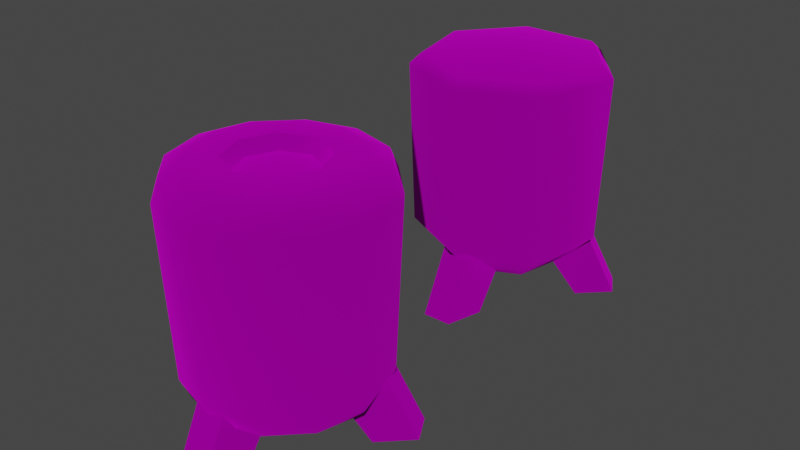 # Source: waterdrum_.blend  (saved by Blender 3.4.6; exported with 4.5.12 LTS)
import bpy
from mathutils import Matrix  # noqa: F401  (used for matrix-valued properties, if any)

bpy.ops.wm.read_factory_settings(use_empty=True)
scene = bpy.context.scene
scene.name = 'Scene'

# ---- collections
col_collection = bpy.data.collections.new('Collection'); scene.collection.children.link(col_collection)

# ---- images (referenced by path relative to the original .blend; pixels are not part of the script)
import os
ASSET_DIR = os.environ.get("B2B_ASSET_DIR", "")  # directory of the original .blend (textures are referenced by path, not embedded)
HERE = os.path.dirname(os.path.abspath(__file__))  # packed textures are extracted next to this script under _unpacked/

def load_image(name, relpath, width, height, colorspace="sRGB"):
    """Load a texture the original file referenced (path relative to the .blend, or extracted next to this script)."""
    p = next((c for c in (os.path.join(HERE, relpath), os.path.join(ASSET_DIR, relpath)) if relpath and os.path.exists(c)), "")
    if p:
        img = bpy.data.images.load(p, check_existing=True)
        img.name = name
    else:  # same state as the original file: an image datablock whose file is absent (Cycles renders it pink)
        img = bpy.data.images.new(name, width, height)
        img.source = "FILE"
        img.filepath = "//" + (relpath or name)
    img.colorspace_settings.name = colorspace
    return img
img_metalbits01_clockworks_png = load_image('metalbits01_clockworks.png', 'metalbits01_clockworks.png', 1024, 1024, 'sRGB')
img_metalbits01_png = load_image('metalbits01.png', 'metalbits01.png', 1024, 1024, 'sRGB')

# ---- materials (node trees are filled in below, after node groups)
mat_dummymtl_rsrc_world_prop_outershell_metal_parts_waterdrum_01_se = bpy.data.materials.new('dummymtl-rsrc.world.prop.outershell.metal_parts.waterdrum_01_se')
mat_dummymtl_rsrc_world_prop_outershell_metal_parts_waterdrum_01_se.use_backface_culling = True
mat_dummymtl_rsrc_world_prop_outershell_metal_parts_waterdrum_01_se.use_transparent_shadow = False
mat_dummymtl_rsrc_world_prop_outershell_metal_parts_waterdrum_0 = bpy.data.materials.new('dummymtl-rsrc.world.prop.outershell.metal_parts.waterdrum_0')
mat_dummymtl_rsrc_world_prop_outershell_metal_parts_waterdrum_0.use_backface_culling = True
mat_dummymtl_rsrc_world_prop_outershell_metal_parts_waterdrum_0.use_transparent_shadow = False

# ---- material node trees
mat_dummymtl_rsrc_world_prop_outershell_metal_parts_waterdrum_01_se.use_nodes = True; mat_dummymtl_rsrc_world_prop_outershell_metal_parts_waterdrum_01_se.node_tree.nodes.clear()
_N = mat_dummymtl_rsrc_world_prop_outershell_metal_parts_waterdrum_01_se.node_tree.nodes; _L = mat_dummymtl_rsrc_world_prop_outershell_metal_parts_waterdrum_01_se.node_tree.links
n0 = _N.new('ShaderNodeBsdfPrincipled'); n0.name = 'Principled BSDF'; n0.location = (10, 300)
n0.distribution = 'GGX'
n0.subsurface_method = 'RANDOM_WALK_SKIN'
n0.inputs[1].default_value = 1.0
n0.inputs[2].default_value = 1.0
n0.inputs[27].default_value = (0.0, 0.0, 0.0, 1.0)
n0.inputs[28].default_value = 1.0
n1 = _N.new('ShaderNodeOutputMaterial'); n1.name = 'Material Output'; n1.location = (320, 270)
n2 = _N.new('ShaderNodeTexImage'); n2.name = 'Image Texture'; n2.location = (-360, 199)
n2.image = img_metalbits01_clockworks_png
_L.new(n0.outputs[0], n1.inputs[0])
_L.new(n2.outputs[0], n0.inputs[0])
n1.is_active_output = True
mat_dummymtl_rsrc_world_prop_outershell_metal_parts_waterdrum_0.use_nodes = True; mat_dummymtl_rsrc_world_prop_outershell_metal_parts_waterdrum_0.node_tree.nodes.clear()
_N = mat_dummymtl_rsrc_world_prop_outershell_metal_parts_waterdrum_0.node_tree.nodes; _L = mat_dummymtl_rsrc_world_prop_outershell_metal_parts_waterdrum_0.node_tree.links
n0 = _N.new('ShaderNodeBsdfPrincipled'); n0.name = 'Principled BSDF'; n0.location = (10, 300)
n0.distribution = 'GGX'
n0.subsurface_method = 'RANDOM_WALK_SKIN'
n0.inputs[1].default_value = 1.0
n0.inputs[2].default_value = 1.0
n0.inputs[27].default_value = (0.0, 0.0, 0.0, 1.0)
n0.inputs[28].default_value = 1.0
n1 = _N.new('ShaderNodeOutputMaterial'); n1.name = 'Material Output'; n1.location = (320, 270)
n2 = _N.new('ShaderNodeTexImage'); n2.name = 'Image Texture'; n2.location = (-294, 199)
n2.image = img_metalbits01_png
_L.new(n0.outputs[0], n1.inputs[0])
_L.new(n2.outputs[0], n0.inputs[0])
n1.is_active_output = True

# ---- world
world_world = bpy.data.worlds.new('World'); scene.world = world_world
world_world.use_nodes = True; world_world.node_tree.nodes.clear()
_N = world_world.node_tree.nodes; _L = world_world.node_tree.links
n0 = _N.new('ShaderNodeOutputWorld'); n0.name = 'World Output'; n0.location = (300, 300)
n1 = _N.new('ShaderNodeBackground'); n1.name = 'Background'; n1.location = (10, 300)
n1.inputs[0].default_value = (0.05088, 0.05088, 0.05088, 1.0)
_L.new(n1.outputs[0], n0.inputs[0])
n0.is_active_output = True
world_world.color = (0.05088, 0.05088, 0.05088)
world_world.use_sun_shadow = False
world_world.sun_shadow_jitter_overblur = 0.0

# ---- meshes
me_rsrc_world_prop_outershell_metal_parts_waterdrum_01_set_meshset = bpy.data.meshes.new('rsrc.world.prop.outershell.metal_parts.waterdrum_01_set-MeshSet')
me_rsrc_world_prop_outershell_metal_parts_waterdrum_01_set_meshset.from_pydata([(-0.5059, 0.0, 0.5637), (-0.2093, -0.495, 0.3924), (-0.8647, 0.0, 0.6622), (-0.6093, -0.62, 0.5147), (-0.7504, -0.62, 0.2703), (-0.7411, 0.0, 0.1563), (-0.4445, -0.495, -0.01494), (-1.006, 0.0, 0.4178), (0.2352, 0.0, -0.72), (-0.2352, 0.0, -0.72), (-0.1411, -0.62, -0.785), (-0.2352, -0.495, -0.3775), (-0.1411, 0.0, -1.08), (0.1411, 0.0, -1.08), (0.1411, -0.62, -0.785), (0.2352, -0.495, -0.3775), (0.7411, 0.0, 0.1563), (0.4445, -0.495, -0.01494), (0.2093, -0.495, 0.3924), (1.006, 0.0, 0.4178), (0.7504, -0.62, 0.2703), (0.6093, -0.62, 0.5147), (0.5059, 0.0, 0.5637), (0.8647, 0.0, 0.6622), (-1.411e-07, -2.25, 0.8659), (0.433, -2.25, 0.7499), (0.4678, -2.08, 0.8103), (-1.418e-07, -0.56, 0.8703), (0.7499, -2.25, 0.4329), (0.8659, -2.25, -2.615e-07), (0.8103, -2.08, 0.4678), (0.7499, -2.25, -0.4329), (0.341, -2.32, -0.5906), (0.4329, -2.25, -0.7499), (1.033e-08, -2.25, -0.8659), (-0.4329, -2.25, -0.7499), (-0.7499, -2.25, -0.4329), (-0.682, -2.32, -1.409e-07), (-0.8659, -2.25, -1.789e-07), (-0.7499, -2.25, 0.4329), (-0.341, -2.32, 0.5906), (-0.4329, -2.25, 0.7499), (-1.111e-07, -2.32, 0.682), (-0.4678, -2.08, 0.8103), (-1.524e-07, -2.08, 0.9357), (-0.8103, -2.08, 0.4678), (-0.4352, -0.56, 0.7537), (-0.3962, -0.3903, 0.6863), (-1.291e-07, -0.3903, 0.7925), (-0.31, -0.32, 0.5369), (-0.5369, -0.32, 0.31), (-0.6863, -0.3903, 0.3962), (-0.62, -0.32, -1.281e-07), (-0.7925, -0.3903, -1.638e-07), (-0.5369, -0.32, -0.31), (-0.7537, -0.56, 0.4352), (-0.8703, -0.56, -1.798e-07), (-0.6863, -0.3903, -0.3962), (-0.31, -0.32, -0.5369), (-0.3962, -0.3903, -0.6863), (7.393e-09, -0.32, -0.62), (-0.7537, -0.56, -0.4352), (9.45e-09, -0.3903, -0.7925), (0.31, -0.32, -0.5369), (0.3962, -0.3903, -0.6863), (0.5369, -0.32, -0.31), (0.6863, -0.3903, -0.3962), (0.62, -0.32, -1.872e-07), (0.7925, -0.3903, -2.393e-07), (0.5369, -0.32, 0.31), (0.6863, -0.3903, 0.3962), (0.31, -0.32, 0.5369), (0.3962, -0.3903, 0.6863), (-1.01e-07, -0.32, 0.62), (0.4352, -0.56, 0.7537), (0.7537, -0.56, 0.4352), (0.9357, -2.08, -2.826e-07), (0.8103, -2.08, -0.4678), (0.4678, -2.08, -0.8103), (1.116e-08, -2.08, -0.9357), (-0.4678, -2.08, -0.8103), (-0.8103, -2.08, -0.4678), (-0.9357, -2.08, -1.933e-07), (-0.4352, -0.56, -0.7537), (1.038e-08, -0.56, -0.8703), (0.4352, -0.56, -0.7537), (0.7537, -0.56, -0.4352), (0.8703, -0.56, -2.628e-07), (0.341, -2.32, 0.5906), (-0.5906, -2.32, 0.341), (0.5906, -2.32, 0.341), (-0.5906, -2.32, -0.341), (-0.341, -2.32, -0.5906), (8.133e-09, -2.32, -0.682), (0.5906, -2.32, -0.341), (0.42, -2.318, 5.007e-08), (0.682, -2.32, -2.06e-07), (-5.748e-08, -2.198, 0.3528), (0.0, -2.198, 0.0), (0.2495, -2.198, 0.2495), (0.3528, -2.198, 4.206e-08), (-0.2495, -2.198, 0.2495), (0.2495, -2.198, -0.2495), (-0.3528, -2.198, -5.327e-08), (-0.2495, -2.198, -0.2495), (-6.843e-08, -2.318, 0.42), (-0.297, -2.318, 0.297), (0.297, -2.318, 0.297), (-0.42, -2.318, -6.342e-08), (-0.297, -2.318, -0.297), (0.297, -2.318, -0.297), (2.664e-08, -2.198, -0.3528), (3.124e-08, -2.318, -0.42)], [], [(5, 0, 1), (1, 6, 5), (0, 2, 3), (3, 1, 0), (2, 7, 4), (4, 3, 2), (4, 5, 6), (5, 4, 7), (8, 9, 11), (11, 15, 8), (9, 12, 10), (10, 11, 9), (12, 13, 14), (14, 10, 12), (14, 8, 15), (8, 14, 13), (22, 16, 17), (17, 18, 22), (16, 19, 20), (20, 17, 16), (19, 23, 21), (21, 20, 19), (21, 22, 18), (22, 21, 23), (88, 24, 42), (88, 25, 24), (25, 44, 24), (90, 25, 88), (25, 26, 44), (26, 27, 44), (90, 28, 25), (28, 26, 25), (96, 28, 90), (96, 29, 28), (94, 29, 96), (29, 30, 28), (28, 30, 26), (94, 31, 29), (32, 31, 94), (32, 33, 31), (93, 33, 32), (93, 34, 33), (92, 34, 93), (92, 35, 34), (91, 35, 92), (91, 36, 35), (37, 36, 91), (37, 38, 36), (89, 38, 37), (89, 39, 38), (40, 39, 89), (40, 41, 39), (42, 41, 40), (42, 24, 41), (24, 43, 41), (24, 44, 43), (41, 43, 45), (41, 45, 39), (44, 46, 43), (44, 27, 46), (27, 47, 46), (27, 48, 47), (48, 73, 49), (48, 49, 47), (47, 49, 50), (47, 50, 51), (46, 47, 51), (51, 50, 52), (51, 52, 53), (53, 52, 54), (55, 51, 53), (46, 51, 55), (43, 46, 55), (43, 55, 45), (55, 53, 56), (45, 55, 56), (53, 54, 57), (56, 53, 57), (57, 54, 58), (57, 58, 59), (59, 58, 60), (61, 57, 59), (56, 57, 61), (59, 60, 62), (62, 60, 63), (62, 63, 64), (64, 63, 65), (64, 65, 66), (66, 65, 67), (66, 67, 68), (68, 67, 69), (68, 69, 70), (70, 69, 71), (70, 71, 72), (72, 71, 73), (72, 73, 48), (74, 72, 48), (74, 48, 27), (26, 74, 27), (30, 74, 26), (75, 72, 74), (30, 75, 74), (75, 70, 72), (76, 75, 30), (29, 76, 30), (31, 76, 29), (31, 77, 76), (33, 77, 31), (33, 78, 77), (34, 78, 33), (34, 79, 78), (35, 79, 34), (35, 80, 79), (36, 80, 35), (36, 81, 80), (38, 81, 36), (38, 82, 81), (39, 82, 38), (39, 45, 82), (45, 56, 82), (82, 56, 61), (82, 61, 81), (81, 61, 83), (61, 59, 83), (81, 83, 80), (83, 59, 62), (83, 62, 84), (80, 83, 84), (84, 62, 64), (80, 84, 79), (84, 64, 85), (79, 84, 85), (85, 64, 66), (79, 85, 78), (85, 66, 86), (78, 85, 86), (78, 86, 77), (86, 66, 68), (77, 86, 87), (86, 68, 87), (87, 68, 70), (77, 87, 76), (87, 70, 75), (76, 87, 75), (105, 42, 40), (105, 88, 42), (105, 40, 106), (107, 88, 105), (106, 40, 89), (107, 90, 88), (106, 89, 108), (108, 89, 37), (108, 37, 91), (108, 91, 109), (109, 91, 92), (109, 92, 112), (112, 92, 93), (112, 93, 32), (112, 32, 110), (110, 32, 94), (110, 94, 95), (95, 94, 96), (95, 96, 90), (95, 90, 107), (97, 98, 99), (99, 98, 100), (101, 98, 97), (100, 98, 102), (103, 98, 101), (102, 98, 111), (104, 98, 103), (111, 98, 104), (99, 105, 97), (105, 106, 97), (107, 105, 99), (97, 106, 101), (100, 107, 99), (106, 108, 101), (95, 107, 100), (101, 108, 103), (102, 95, 100), (108, 109, 103), (110, 95, 102), (103, 109, 104), (111, 110, 102), (109, 112, 104), (104, 112, 111), (112, 110, 111)])
me_rsrc_world_prop_outershell_metal_parts_waterdrum_01_set_meshset.polygons.foreach_set('use_smooth', [True] * 188)
_k = set([(0, 1), (2, 3), (4, 7), (5, 6), (8, 15), (9, 11), (10, 12), (13, 14), (16, 17), (18, 22), (19, 20), (21, 23), (95, 107), (95, 110), (97, 99), (97, 101), (99, 100), (100, 102), (101, 103), (102, 111), (103, 104), (104, 111), (105, 106), (105, 107), (106, 108), (108, 109), (109, 112), (110, 112)])
me_rsrc_world_prop_outershell_metal_parts_waterdrum_01_set_meshset.attributes.new('sharp_edge', 'BOOLEAN', 'EDGE').data.foreach_set('value', [ (min(e.vertices), max(e.vertices)) in _k for e in me_rsrc_world_prop_outershell_metal_parts_waterdrum_01_set_meshset.edges])
_k = {(2, 3): 1.0, (4, 7): 1.0, (9, 11): 1.0, (21, 23): 1.0, (99, 100): 1.0, (103, 104): 1.0, (105, 106): 1.0, (105, 107): 1.0, (5, 6): 1.0, (13, 14): 1.0, (16, 17): 1.0, (100, 102): 1.0, (97, 99): 1.0, (97, 101): 1.0, (101, 103): 1.0, (106, 108): 1.0, (108, 109): 1.0, (109, 112): 1.0, (110, 112): 1.0, (0, 1): 1.0, (8, 15): 1.0, (10, 12): 1.0, (18, 22): 1.0, (19, 20): 1.0, (104, 111): 1.0, (102, 111): 1.0, (95, 107): 1.0, (95, 110): 1.0}
me_rsrc_world_prop_outershell_metal_parts_waterdrum_01_set_meshset.attributes.new('crease_edge', 'FLOAT', 'EDGE').data.foreach_set('value', [_k.get((min(e.vertices), max(e.vertices)), 0.0) for e in me_rsrc_world_prop_outershell_metal_parts_waterdrum_01_set_meshset.edges])
_uv = me_rsrc_world_prop_outershell_metal_parts_waterdrum_01_set_meshset.uv_layers.new(name='UVMap')
_uv.uv.foreach_set('vector', [0.9048, 0.7969, 0.9431, 0.7969, 0.9431, 0.8181, 0.9431, 0.8181, 0.9048, 0.8181, 0.9048, 0.7969, 0.9746, 0.7817, 0.997, 0.8321, 0.8819, 0.832, 0.8819, 0.832, 0.879, 0.7682, 0.9746, 0.7817, 0.997, 0.8321, 0.9968, 0.8718, 0.8817, 0.8715, 0.8817, 0.8715, 0.8819, 0.832, 0.997, 0.8321, 0.8819, 0.832, 0.9746, 0.7816, 0.879, 0.7682, 0.9746, 0.7816, 0.8819, 0.832, 0.9969, 0.8318, 0.9048, 0.7969, 0.9431, 0.7969, 0.9431, 0.8181, 0.9431, 0.8181, 0.9048, 0.8181, 0.9048, 0.7969, 0.9746, 0.7817, 0.997, 0.8321, 0.8819, 0.832, 0.8819, 0.832, 0.879, 0.7682, 0.9746, 0.7817, 0.997, 0.8321, 0.9968, 0.8718, 0.8817, 0.8715, 0.8817, 0.8715, 0.8819, 0.832, 0.997, 0.8321, 0.8819, 0.832, 0.9746, 0.7816, 0.879, 0.7682, 0.9746, 0.7816, 0.8819, 0.832, 0.9969, 0.8318, 0.9048, 0.7969, 0.9431, 0.7969, 0.9431, 0.8181, 0.9431, 0.8181, 0.9048, 0.8181, 0.9048, 0.7969, 0.9746, 0.7817, 0.997, 0.8321, 0.8819, 0.832, 0.8819, 0.832, 0.879, 0.7682, 0.9746, 0.7817, 0.997, 0.8321, 0.9968, 0.8718, 0.8817, 0.8715, 0.8817, 0.8715, 0.8819, 0.832, 0.997, 0.8321, 0.8819, 0.832, 0.9746, 0.7816, 0.879, 0.7682, 0.9746, 0.7816, 0.8819, 0.832, 0.9969, 0.8318, 0.9167, 0.246, 1.0, 0.237, 1.0, 0.246, 0.9167, 0.246, 0.9167, 0.237, 1.0, 0.237, 0.9167, 0.237, 1.0, 0.2105, 1.0, 0.237, 0.8333, 0.246, 0.9167, 0.237, 0.9167, 0.246, 0.9167, 0.237, 0.9167, 0.2105, 1.0, 0.2105, 0.9167, 0.2105, 1.0, 0.02791, 1.0, 0.2105, 0.8333, 0.246, 0.8333, 0.237, 0.9167, 0.237, 0.8333, 0.237, 0.9167, 0.2105, 0.9167, 0.237, 0.75, 0.246, 0.8333, 0.237, 0.8333, 0.246, 0.75, 0.246, 0.75, 0.237, 0.8333, 0.237, 0.6667, 0.246, 0.75, 0.237, 0.75, 0.246, 0.75, 0.237, 0.8333, 0.2105, 0.8333, 0.237, 0.8333, 0.237, 0.8333, 0.2105, 0.9167, 0.2105, 0.6667, 0.246, 0.6667, 0.237, 0.75, 0.237, 0.5833, 0.246, 0.6667, 0.237, 0.6667, 0.246, 0.5833, 0.246, 0.5833, 0.237, 0.6667, 0.237, 0.5, 0.246, 0.5833, 0.237, 0.5833, 0.246, 0.5, 0.246, 0.5, 0.237, 0.5833, 0.237, 0.4167, 0.246, 0.5, 0.237, 0.5, 0.246, 0.4167, 0.246, 0.4167, 0.237, 0.5, 0.237, 0.3333, 0.246, 0.4167, 0.237, 0.4167, 0.246, 0.3333, 0.246, 0.3333, 0.237, 0.4167, 0.237, 0.25, 0.246, 0.3333, 0.237, 0.3333, 0.246, 0.25, 0.246, 0.25, 0.237, 0.3333, 0.237, 0.1667, 0.246, 0.25, 0.237, 0.25, 0.246, 0.1667, 0.246, 0.1667, 0.237, 0.25, 0.237, 0.08333, 0.246, 0.1667, 0.237, 0.1667, 0.246, 0.08333, 0.246, 0.08333, 0.237, 0.1667, 0.237, 0.0, 0.246, 0.08333, 0.237, 0.08333, 0.246, 0.0, 0.246, 0.0, 0.237, 0.08333, 0.237, 0.0, 0.237, 0.08333, 0.2105, 0.08333, 0.237, 0.0, 0.237, 0.0, 0.2105, 0.08333, 0.2105, 0.08333, 0.237, 0.08333, 0.2105, 0.1667, 0.2105, 0.08333, 0.237, 0.1667, 0.2105, 0.1667, 0.237, 0.0, 0.2105, 0.08333, 0.02791, 0.08333, 0.2105, 0.0, 0.2105, 0.0, 0.02791, 0.08333, 0.02791, 0.0, 0.02791, 0.08333, 0.008174, 0.08333, 0.02791, 0.0, 0.02791, 0.0, 0.008174, 0.08333, 0.008174, 0.0, 0.008174, 0.0, 1.192e-07, 0.08333, 1.192e-07, 0.0, 0.008174, 0.08333, 1.192e-07, 0.08333, 0.008174, 0.08333, 0.008174, 0.08333, 1.192e-07, 0.1667, 1.192e-07, 0.08333, 0.008174, 0.1667, 1.192e-07, 0.1667, 0.008174, 0.08333, 0.02791, 0.08333, 0.008174, 0.1667, 0.008174, 0.1667, 0.008174, 0.1667, 1.192e-07, 0.25, 1.192e-07, 0.1667, 0.008174, 0.25, 1.192e-07, 0.25, 0.008174, 0.25, 0.008174, 0.25, 1.192e-07, 0.3333, 1.192e-07, 0.1667, 0.02791, 0.1667, 0.008174, 0.25, 0.008174, 0.08333, 0.02791, 0.1667, 0.008174, 0.1667, 0.02791, 0.08333, 0.2105, 0.08333, 0.02791, 0.1667, 0.02791, 0.08333, 0.2105, 0.1667, 0.02791, 0.1667, 0.2105, 0.1667, 0.02791, 0.25, 0.008174, 0.25, 0.02791, 0.1667, 0.2105, 0.1667, 0.02791, 0.25, 0.02791, 0.25, 0.008174, 0.3333, 1.192e-07, 0.3333, 0.008174, 0.25, 0.02791, 0.25, 0.008174, 0.3333, 0.008174, 0.3333, 0.008174, 0.3333, 1.192e-07, 0.4167, 1.192e-07, 0.3333, 0.008174, 0.4167, 1.192e-07, 0.4167, 0.008174, 0.4167, 0.008174, 0.4167, 1.192e-07, 0.5, 1.192e-07, 0.3333, 0.02791, 0.3333, 0.008174, 0.4167, 0.008174, 0.25, 0.02791, 0.3333, 0.008174, 0.3333, 0.02791, 0.4167, 0.008174, 0.5, 1.192e-07, 0.5, 0.008174, 0.5, 0.008174, 0.5, 1.192e-07, 0.5833, 1.192e-07, 0.5, 0.008174, 0.5833, 1.192e-07, 0.5833, 0.008174, 0.5833, 0.008174, 0.5833, 1.192e-07, 0.6667, 1.192e-07, 0.5833, 0.008174, 0.6667, 1.192e-07, 0.6667, 0.008174, 0.6667, 0.008174, 0.6667, 1.192e-07, 0.75, 1.192e-07, 0.6667, 0.008174, 0.75, 1.192e-07, 0.75, 0.008174, 0.75, 0.008174, 0.75, 1.192e-07, 0.8333, 1.192e-07, 0.75, 0.008174, 0.8333, 1.192e-07, 0.8333, 0.008174, 0.8333, 0.008174, 0.8333, 1.192e-07, 0.9167, 1.192e-07, 0.8333, 0.008174, 0.9167, 1.192e-07, 0.9167, 0.008174, 0.9167, 0.008174, 0.9167, 1.192e-07, 1.0, 1.192e-07, 0.9167, 0.008174, 1.0, 1.192e-07, 1.0, 0.008174, 0.9167, 0.02791, 0.9167, 0.008174, 1.0, 0.008174, 0.9167, 0.02791, 1.0, 0.008174, 1.0, 0.02791, 0.9167, 0.2105, 0.9167, 0.02791, 1.0, 0.02791, 0.8333, 0.2105, 0.9167, 0.02791, 0.9167, 0.2105, 0.8333, 0.02791, 0.9167, 0.008174, 0.9167, 0.02791, 0.8333, 0.2105, 0.8333, 0.02791, 0.9167, 0.02791, 0.8333, 0.02791, 0.8333, 0.008174, 0.9167, 0.008174, 0.75, 0.2105, 0.8333, 0.02791, 0.8333, 0.2105, 0.75, 0.237, 0.75, 0.2105, 0.8333, 0.2105, 0.6667, 0.237, 0.75, 0.2105, 0.75, 0.237, 0.6667, 0.237, 0.6667, 0.2105, 0.75, 0.2105, 0.5833, 0.237, 0.6667, 0.2105, 0.6667, 0.237, 0.5833, 0.237, 0.5833, 0.2105, 0.6667, 0.2105, 0.5, 0.237, 0.5833, 0.2105, 0.5833, 0.237, 0.5, 0.237, 0.5, 0.2105, 0.5833, 0.2105, 0.4167, 0.237, 0.5, 0.2105, 0.5, 0.237, 0.4167, 0.237, 0.4167, 0.2105, 0.5, 0.2105, 0.3333, 0.237, 0.4167, 0.2105, 0.4167, 0.237, 0.3333, 0.237, 0.3333, 0.2105, 0.4167, 0.2105, 0.25, 0.237, 0.3333, 0.2105, 0.3333, 0.237, 0.25, 0.237, 0.25, 0.2105, 0.3333, 0.2105, 0.1667, 0.237, 0.25, 0.2105, 0.25, 0.237, 0.1667, 0.237, 0.1667, 0.2105, 0.25, 0.2105, 0.1667, 0.2105, 0.25, 0.02791, 0.25, 0.2105, 0.25, 0.2105, 0.25, 0.02791, 0.3333, 0.02791, 0.25, 0.2105, 0.3333, 0.02791, 0.3333, 0.2105, 0.3333, 0.2105, 0.3333, 0.02791, 0.4167, 0.02791, 0.3333, 0.02791, 0.4167, 0.008174, 0.4167, 0.02791, 0.3333, 0.2105, 0.4167, 0.02791, 0.4167, 0.2105, 0.4167, 0.02791, 0.4167, 0.008174, 0.5, 0.008174, 0.4167, 0.02791, 0.5, 0.008174, 0.5, 0.02791, 0.4167, 0.2105, 0.4167, 0.02791, 0.5, 0.02791, 0.5, 0.02791, 0.5, 0.008174, 0.5833, 0.008174, 0.4167, 0.2105, 0.5, 0.02791, 0.5, 0.2105, 0.5, 0.02791, 0.5833, 0.008174, 0.5833, 0.02791, 0.5, 0.2105, 0.5, 0.02791, 0.5833, 0.02791, 0.5833, 0.02791, 0.5833, 0.008174, 0.6667, 0.008174, 0.5, 0.2105, 0.5833, 0.02791, 0.5833, 0.2105, 0.5833, 0.02791, 0.6667, 0.008174, 0.6667, 0.02791, 0.5833, 0.2105, 0.5833, 0.02791, 0.6667, 0.02791, 0.5833, 0.2105, 0.6667, 0.02791, 0.6667, 0.2105, 0.6667, 0.02791, 0.6667, 0.008174, 0.75, 0.008174, 0.6667, 0.2105, 0.6667, 0.02791, 0.75, 0.02791, 0.6667, 0.02791, 0.75, 0.008174, 0.75, 0.02791, 0.75, 0.02791, 0.75, 0.008174, 0.8333, 0.008174, 0.6667, 0.2105, 0.75, 0.02791, 0.75, 0.2105, 0.75, 0.02791, 0.8333, 0.008174, 0.8333, 0.02791, 0.75, 0.2105, 0.75, 0.02791, 0.8333, 0.02791, 0.6253, 0.9709, 0.6253, 0.9907, 0.5649, 0.9835, 0.6253, 0.9709, 0.6857, 0.9835, 0.6253, 0.9907, 0.6253, 0.9709, 0.5649, 0.9835, 0.5773, 0.961, 0.6733, 0.961, 0.6857, 0.9835, 0.6253, 0.9709, 0.5773, 0.961, 0.5649, 0.9835, 0.5207, 0.9638, 0.6733, 0.961, 0.7298, 0.9638, 0.6857, 0.9835, 0.5773, 0.961, 0.5207, 0.9638, 0.5574, 0.937, 0.5574, 0.937, 0.5207, 0.9638, 0.5046, 0.937, 0.5574, 0.937, 0.5046, 0.937, 0.5207, 0.9101, 0.5574, 0.937, 0.5207, 0.9101, 0.5773, 0.9129, 0.5773, 0.9129, 0.5207, 0.9101, 0.5649, 0.8904, 0.5773, 0.9129, 0.5649, 0.8904, 0.6253, 0.903, 0.6253, 0.903, 0.5649, 0.8904, 0.6253, 0.8832, 0.6253, 0.903, 0.6253, 0.8832, 0.6857, 0.8904, 0.6253, 0.903, 0.6857, 0.8904, 0.6733, 0.9129, 0.6733, 0.9129, 0.6857, 0.8904, 0.7298, 0.9101, 0.6733, 0.9129, 0.7298, 0.9101, 0.6932, 0.937, 0.6932, 0.937, 0.7298, 0.9101, 0.746, 0.937, 0.6932, 0.937, 0.746, 0.937, 0.7298, 0.9638, 0.6932, 0.937, 0.7298, 0.9638, 0.6733, 0.961, 0.6253, 0.961, 0.6253, 0.937, 0.6593, 0.954, 0.6593, 0.954, 0.6253, 0.937, 0.6734, 0.937, 0.5913, 0.954, 0.6253, 0.937, 0.6253, 0.961, 0.6734, 0.937, 0.6253, 0.937, 0.6593, 0.92, 0.5772, 0.937, 0.6253, 0.937, 0.5913, 0.954, 0.6593, 0.92, 0.6253, 0.937, 0.6253, 0.9129, 0.5913, 0.92, 0.6253, 0.937, 0.5772, 0.937, 0.6253, 0.9129, 0.6253, 0.937, 0.5913, 0.92, 0.04162, 0.5909, 0.113, 0.6065, 0.04162, 0.6065, 0.113, 0.6065, 0.113, 0.5909, 0.04162, 0.6065, 0.113, 0.5909, 0.113, 0.6065, 0.04162, 0.5909, 0.04162, 0.6065, 0.113, 0.5909, 0.04162, 0.5909, 0.04162, 0.5753, 0.113, 0.5909, 0.04162, 0.5909, 0.113, 0.5909, 0.113, 0.5753, 0.04162, 0.5909, 0.113, 0.5753, 0.113, 0.5909, 0.04162, 0.5753, 0.04162, 0.5909, 0.113, 0.5753, 0.04162, 0.5753, 0.04162, 0.5597, 0.113, 0.5753, 0.04162, 0.5753, 0.113, 0.5753, 0.113, 0.5597, 0.04162, 0.5753, 0.113, 0.5597, 0.113, 0.5753, 0.04162, 0.5597, 0.04162, 0.5753, 0.113, 0.5597, 0.04162, 0.5597, 0.04162, 0.544, 0.113, 0.5597, 0.04162, 0.5597, 0.113, 0.5597, 0.113, 0.544, 0.04162, 0.5597, 0.04162, 0.5597, 0.113, 0.544, 0.04162, 0.544, 0.113, 0.544, 0.113, 0.5597, 0.04162, 0.544])
me_rsrc_world_prop_outershell_metal_parts_waterdrum_01_set_meshset.materials.append(mat_dummymtl_rsrc_world_prop_outershell_metal_parts_waterdrum_01_se)
me_rsrc_world_prop_outershell_metal_parts_waterdrum_01_set_meshset.update()
me_rsrc_world_prop_outershell_metal_parts_waterdrum_01_set_meshset.normals_split_custom_set([tuple(v) for v in zip(*[iter([0.7122, 0.5689, -0.4112, 0.7122, 0.5689, -0.4112, 0.7122, 0.5689, -0.4112, 0.7122, 0.5689, -0.4112, 0.7122, 0.5689, -0.4112, 0.7122, 0.5689, -0.4112, 0.2843, -0.1225, 0.9509, 0.2629, -0.1194, 0.9574, 0.3056, -0.1255, 0.9439, 0.3056, -0.1255, 0.9439, 0.3264, -0.1284, 0.9365, 0.2843, -0.1225, 0.9509, -0.782, -0.4296, 0.4515, -0.782, -0.4296, 0.4515, -0.782, -0.4296, 0.4515, -0.782, -0.4296, 0.4515, -0.782, -0.4296, 0.4515, -0.782, -0.4296, 0.4515, -0.6646, -0.1255, -0.7366, -0.6813, -0.1225, -0.7217, -0.6478, -0.1284, -0.7509, -0.6813, -0.1225, -0.7217, -0.6646, -0.1255, -0.7366, -0.6977, -0.1194, -0.7064, 0.0, 0.5689, 0.8224, 0.0, 0.5689, 0.8224, 0.0, 0.5689, 0.8224, 0.0, 0.5689, 0.8224, 0.0, 0.5689, 0.8224, 0.0, 0.5689, 0.8224, -0.9656, -0.1225, -0.2292, -0.9606, -0.1194, -0.251, -0.9702, -0.1255, -0.2073, -0.9702, -0.1255, -0.2073, -0.9742, -0.1284, -0.1855, -0.9656, -0.1225, -0.2292, 0.0, -0.4296, -0.903, 0.0, -0.4296, -0.903, 0.0, -0.4296, -0.903, 0.0, -0.4296, -0.903, 0.0, -0.4296, -0.903, 0.0, -0.4296, -0.903, 0.9702, -0.1255, -0.2073, 0.9656, -0.1225, -0.2292, 0.9742, -0.1284, -0.1855, 0.9656, -0.1225, -0.2292, 0.9702, -0.1255, -0.2073, 0.9606, -0.1194, -0.251, -0.7122, 0.5689, -0.4112, -0.7122, 0.5689, -0.4112, -0.7122, 0.5689, -0.4112, -0.7122, 0.5689, -0.4112, -0.7122, 0.5689, -0.4112, -0.7122, 0.5689, -0.4112, 0.6813, -0.1225, -0.7217, 0.6977, -0.1194, -0.7064, 0.6646, -0.1255, -0.7366, 0.6646, -0.1255, -0.7366, 0.6478, -0.1284, -0.7509, 0.6813, -0.1225, -0.7217, 0.782, -0.4296, 0.4515, 0.3755, -0.7113, 0.5942, 0.7827, -0.5864, 0.2085, 0.7827, -0.5864, 0.2085, 0.782, -0.4296, 0.4515, 0.782, -0.4296, 0.4515, 0.2539, -0.2685, 0.9292, -0.2843, -0.1225, 0.9509, -0.3264, -0.1284, 0.9365, -0.2843, -0.1225, 0.9509, 0.2539, -0.2685, 0.9292, -0.5794, 0.2444, 0.7775, 0.1037, -0.9783, 0.1796, 1.282e-06, -0.6845, 0.729, 4.721e-07, -0.9783, 0.2073, 0.1037, -0.9783, 0.1796, 0.3645, -0.6845, 0.6314, 1.282e-06, -0.6845, 0.729, 0.3645, -0.6845, 0.6314, -4.106e-07, -0.167, 0.986, 1.282e-06, -0.6845, 0.729, 0.1796, -0.9783, 0.1037, 0.3645, -0.6845, 0.6314, 0.1037, -0.9783, 0.1796, 0.3645, -0.6845, 0.6314, 0.493, -0.167, 0.8539, -4.106e-07, -0.167, 0.986, 0.493, -0.167, 0.8539, 9.731e-07, 0.2274, 0.9738, -4.106e-07, -0.167, 0.986, 0.1796, -0.9783, 0.1037, 0.6314, -0.6845, 0.3645, 0.3645, -0.6845, 0.6314, 0.6314, -0.6845, 0.3645, 0.493, -0.167, 0.8539, 0.3645, -0.6845, 0.6314, 0.2073, -0.9783, -2.578e-07, 0.6314, -0.6845, 0.3645, 0.1796, -0.9783, 0.1037, 0.2073, -0.9783, -2.578e-07, 0.729, -0.6845, -1.647e-06, 0.6314, -0.6845, 0.3645, 0.1796, -0.9783, -0.1037, 0.729, -0.6845, -1.647e-06, 0.2073, -0.9783, -2.578e-07, 0.729, -0.6845, -1.647e-06, 0.8539, -0.167, 0.493, 0.6314, -0.6845, 0.3645, 0.6314, -0.6845, 0.3645, 0.8539, -0.167, 0.493, 0.493, -0.167, 0.8539, 0.1796, -0.9783, -0.1037, 0.6314, -0.6845, -0.3645, 0.729, -0.6845, -1.647e-06, 0.1037, -0.9783, -0.1796, 0.6314, -0.6845, -0.3645, 0.1796, -0.9783, -0.1037, 0.1037, -0.9783, -0.1796, 0.3645, -0.6845, -0.6314, 0.6314, -0.6845, -0.3645, -5.011e-07, -0.9783, -0.2073, 0.3645, -0.6845, -0.6314, 0.1037, -0.9783, -0.1796, -5.011e-07, -0.9783, -0.2073, -1.816e-06, -0.6845, -0.729, 0.3645, -0.6845, -0.6314, -0.1037, -0.9783, -0.1796, -1.816e-06, -0.6845, -0.729, -5.011e-07, -0.9783, -0.2073, -0.1037, -0.9783, -0.1796, -0.3645, -0.6845, -0.6314, -1.816e-06, -0.6845, -0.729, -0.1796, -0.9783, -0.1037, -0.3645, -0.6845, -0.6314, -0.1037, -0.9783, -0.1796, -0.1796, -0.9783, -0.1037, -0.6314, -0.6845, -0.3645, -0.3645, -0.6845, -0.6314, -0.2073, -0.9783, 1.532e-07, -0.6314, -0.6845, -0.3645, -0.1796, -0.9783, -0.1037, -0.2073, -0.9783, 1.532e-07, -0.729, -0.6845, 1.041e-06, -0.6314, -0.6845, -0.3645, -0.1796, -0.9783, 0.1037, -0.729, -0.6845, 1.041e-06, -0.2073, -0.9783, 1.532e-07, -0.1796, -0.9783, 0.1037, -0.6314, -0.6845, 0.3645, -0.729, -0.6845, 1.041e-06, -0.1037, -0.9783, 0.1796, -0.6314, -0.6845, 0.3645, -0.1796, -0.9783, 0.1037, -0.1037, -0.9783, 0.1796, -0.3645, -0.6845, 0.6314, -0.6314, -0.6845, 0.3645, 4.721e-07, -0.9783, 0.2073, -0.3645, -0.6845, 0.6314, -0.1037, -0.9783, 0.1796, 4.721e-07, -0.9783, 0.2073, 1.282e-06, -0.6845, 0.729, -0.3645, -0.6845, 0.6314, 1.282e-06, -0.6845, 0.729, -0.493, -0.167, 0.8539, -0.3645, -0.6845, 0.6314, 1.282e-06, -0.6845, 0.729, -4.106e-07, -0.167, 0.986, -0.493, -0.167, 0.8539, -0.3645, -0.6845, 0.6314, -0.493, -0.167, 0.8539, -0.8539, -0.167, 0.493, -0.3645, -0.6845, 0.6314, -0.8539, -0.167, 0.493, -0.6314, -0.6845, 0.3645, -4.106e-07, -0.167, 0.986, -0.4869, 0.2274, 0.8433, -0.493, -0.167, 0.8539, -4.106e-07, -0.167, 0.986, 9.731e-07, 0.2274, 0.9738, -0.4869, 0.2274, 0.8433, 9.731e-07, 0.2274, 0.9738, -0.3605, 0.6929, 0.6244, -0.4869, 0.2274, 0.8433, 9.731e-07, 0.2274, 0.9738, -1.288e-06, 0.6929, 0.721, -0.3605, 0.6929, 0.6244, -1.288e-06, 0.6929, 0.721, -1.125e-06, 0.926, 0.3774, -0.1887, 0.926, 0.3268, -1.288e-06, 0.6929, 0.721, -0.1887, 0.926, 0.3268, -0.3605, 0.6929, 0.6244, -0.3605, 0.6929, 0.6244, -0.1887, 0.926, 0.3268, -0.3268, 0.926, 0.1887, -0.3605, 0.6929, 0.6244, -0.3268, 0.926, 0.1887, -0.6244, 0.6929, 0.3605, -0.4869, 0.2274, 0.8433, -0.3605, 0.6929, 0.6244, -0.6244, 0.6929, 0.3605, -0.6244, 0.6929, 0.3605, -0.3268, 0.926, 0.1887, -0.3774, 0.926, -1.174e-06, -0.6244, 0.6929, 0.3605, -0.3774, 0.926, -1.174e-06, -0.721, 0.6929, -1.364e-06, -0.721, 0.6929, -1.364e-06, -0.3774, 0.926, -1.174e-06, -0.3268, 0.926, -0.1887, -0.8433, 0.2274, 0.4869, -0.6244, 0.6929, 0.3605, -0.721, 0.6929, -1.364e-06, -0.4869, 0.2274, 0.8433, -0.6244, 0.6929, 0.3605, -0.8433, 0.2274, 0.4869, -0.493, -0.167, 0.8539, -0.4869, 0.2274, 0.8433, -0.8433, 0.2274, 0.4869, -0.493, -0.167, 0.8539, -0.8433, 0.2274, 0.4869, -0.8539, -0.167, 0.493, -0.8433, 0.2274, 0.4869, -0.721, 0.6929, -1.364e-06, -0.9738, 0.2274, 8.392e-07, -0.8539, -0.167, 0.493, -0.8433, 0.2274, 0.4869, -0.9738, 0.2274, 8.392e-07, -0.721, 0.6929, -1.364e-06, -0.3268, 0.926, -0.1887, -0.6244, 0.6929, -0.3605, -0.9738, 0.2274, 8.392e-07, -0.721, 0.6929, -1.364e-06, -0.6244, 0.6929, -0.3605, -0.6244, 0.6929, -0.3605, -0.3268, 0.926, -0.1887, -0.1887, 0.926, -0.3268, -0.6244, 0.6929, -0.3605, -0.1887, 0.926, -0.3268, -0.3605, 0.6929, -0.6244, -0.3605, 0.6929, -0.6244, -0.1887, 0.926, -0.3268, 1.086e-06, 0.926, -0.3774, -0.8433, 0.2274, -0.4869, -0.6244, 0.6929, -0.3605, -0.3605, 0.6929, -0.6244, -0.9738, 0.2274, 8.392e-07, -0.6244, 0.6929, -0.3605, -0.8433, 0.2274, -0.4869, -0.3605, 0.6929, -0.6244, 1.086e-06, 0.926, -0.3774, 1.224e-06, 0.6929, -0.721, 1.224e-06, 0.6929, -0.721, 1.086e-06, 0.926, -0.3774, 0.1887, 0.926, -0.3268, 1.224e-06, 0.6929, -0.721, 0.1887, 0.926, -0.3268, 0.3605, 0.6929, -0.6244, 0.3605, 0.6929, -0.6244, 0.1887, 0.926, -0.3268, 0.3268, 0.926, -0.1887, 0.3605, 0.6929, -0.6244, 0.3268, 0.926, -0.1887, 0.6244, 0.6929, -0.3605, 0.6244, 0.6929, -0.3605, 0.3268, 0.926, -0.1887, 0.3774, 0.926, 1.083e-06, 0.6244, 0.6929, -0.3605, 0.3774, 0.926, 1.083e-06, 0.721, 0.6929, 1.365e-06, 0.721, 0.6929, 1.365e-06, 0.3774, 0.926, 1.083e-06, 0.3268, 0.926, 0.1887, 0.721, 0.6929, 1.365e-06, 0.3268, 0.926, 0.1887, 0.6244, 0.6929, 0.3605, 0.6244, 0.6929, 0.3605, 0.3268, 0.926, 0.1887, 0.1887, 0.926, 0.3268, 0.6244, 0.6929, 0.3605, 0.1887, 0.926, 0.3268, 0.3605, 0.6929, 0.6244, 0.3605, 0.6929, 0.6244, 0.1887, 0.926, 0.3268, -1.125e-06, 0.926, 0.3774, 0.3605, 0.6929, 0.6244, -1.125e-06, 0.926, 0.3774, -1.288e-06, 0.6929, 0.721, 0.4869, 0.2274, 0.8433, 0.3605, 0.6929, 0.6244, -1.288e-06, 0.6929, 0.721, 0.4869, 0.2274, 0.8433, -1.288e-06, 0.6929, 0.721, 9.731e-07, 0.2274, 0.9738, 0.493, -0.167, 0.8539, 0.4869, 0.2274, 0.8433, 9.731e-07, 0.2274, 0.9738, 0.8539, -0.167, 0.493, 0.4869, 0.2274, 0.8433, 0.493, -0.167, 0.8539, 0.8433, 0.2274, 0.4869, 0.3605, 0.6929, 0.6244, 0.4869, 0.2274, 0.8433, 0.8539, -0.167, 0.493, 0.8433, 0.2274, 0.4869, 0.4869, 0.2274, 0.8433, 0.8433, 0.2274, 0.4869, 0.6244, 0.6929, 0.3605, 0.3605, 0.6929, 0.6244, 0.986, -0.167, -3.924e-07, 0.8433, 0.2274, 0.4869, 0.8539, -0.167, 0.493, 0.729, -0.6845, -1.647e-06, 0.986, -0.167, -3.924e-07, 0.8539, -0.167, 0.493, 0.6314, -0.6845, -0.3645, 0.986, -0.167, -3.924e-07, 0.729, -0.6845, -1.647e-06, 0.6314, -0.6845, -0.3645, 0.8539, -0.167, -0.493, 0.986, -0.167, -3.924e-07, 0.3645, -0.6845, -0.6314, 0.8539, -0.167, -0.493, 0.6314, -0.6845, -0.3645, 0.3645, -0.6845, -0.6314, 0.493, -0.167, -0.8539, 0.8539, -0.167, -0.493, -1.816e-06, -0.6845, -0.729, 0.493, -0.167, -0.8539, 0.3645, -0.6845, -0.6314, -1.816e-06, -0.6845, -0.729, 2.391e-07, -0.167, -0.986, 0.493, -0.167, -0.8539, -0.3645, -0.6845, -0.6314, 2.391e-07, -0.167, -0.986, -1.816e-06, -0.6845, -0.729, -0.3645, -0.6845, -0.6314, -0.493, -0.167, -0.8539, 2.391e-07, -0.167, -0.986, -0.6314, -0.6845, -0.3645, -0.493, -0.167, -0.8539, -0.3645, -0.6845, -0.6314, -0.6314, -0.6845, -0.3645, -0.8539, -0.167, -0.493, -0.493, -0.167, -0.8539, -0.729, -0.6845, 1.041e-06, -0.8539, -0.167, -0.493, -0.6314, -0.6845, -0.3645, -0.729, -0.6845, 1.041e-06, -0.986, -0.167, -1.284e-06, -0.8539, -0.167, -0.493, -0.6314, -0.6845, 0.3645, -0.986, -0.167, -1.284e-06, -0.729, -0.6845, 1.041e-06, -0.6314, -0.6845, 0.3645, -0.8539, -0.167, 0.493, -0.986, -0.167, -1.284e-06, -0.8539, -0.167, 0.493, -0.9738, 0.2274, 8.392e-07, -0.986, -0.167, -1.284e-06, -0.986, -0.167, -1.284e-06, -0.9738, 0.2274, 8.392e-07, -0.8433, 0.2274, -0.4869, -0.986, -0.167, -1.284e-06, -0.8433, 0.2274, -0.4869, -0.8539, -0.167, -0.493, -0.8539, -0.167, -0.493, -0.8433, 0.2274, -0.4869, -0.4869, 0.2274, -0.8433, -0.8433, 0.2274, -0.4869, -0.3605, 0.6929, -0.6244, -0.4869, 0.2274, -0.8433, -0.8539, -0.167, -0.493, -0.4869, 0.2274, -0.8433, -0.493, -0.167, -0.8539, -0.4869, 0.2274, -0.8433, -0.3605, 0.6929, -0.6244, 1.224e-06, 0.6929, -0.721, -0.4869, 0.2274, -0.8433, 1.224e-06, 0.6929, -0.721, -9.473e-07, 0.2274, -0.9738, -0.493, -0.167, -0.8539, -0.4869, 0.2274, -0.8433, -9.473e-07, 0.2274, -0.9738, -9.473e-07, 0.2274, -0.9738, 1.224e-06, 0.6929, -0.721, 0.3605, 0.6929, -0.6244, -0.493, -0.167, -0.8539, -9.473e-07, 0.2274, -0.9738, 2.391e-07, -0.167, -0.986, -9.473e-07, 0.2274, -0.9738, 0.3605, 0.6929, -0.6244, 0.4869, 0.2274, -0.8433, 2.391e-07, -0.167, -0.986, -9.473e-07, 0.2274, -0.9738, 0.4869, 0.2274, -0.8433, 0.4869, 0.2274, -0.8433, 0.3605, 0.6929, -0.6244, 0.6244, 0.6929, -0.3605, 2.391e-07, -0.167, -0.986, 0.4869, 0.2274, -0.8433, 0.493, -0.167, -0.8539, 0.4869, 0.2274, -0.8433, 0.6244, 0.6929, -0.3605, 0.8433, 0.2274, -0.4869, 0.493, -0.167, -0.8539, 0.4869, 0.2274, -0.8433, 0.8433, 0.2274, -0.4869, 0.493, -0.167, -0.8539, 0.8433, 0.2274, -0.4869, 0.8539, -0.167, -0.493, 0.8433, 0.2274, -0.4869, 0.6244, 0.6929, -0.3605, 0.721, 0.6929, 1.365e-06, 0.8539, -0.167, -0.493, 0.8433, 0.2274, -0.4869, 0.9738, 0.2274, -1.11e-06, 0.8433, 0.2274, -0.4869, 0.721, 0.6929, 1.365e-06, 0.9738, 0.2274, -1.11e-06, 0.9738, 0.2274, -1.11e-06, 0.721, 0.6929, 1.365e-06, 0.6244, 0.6929, 0.3605, 0.8539, -0.167, -0.493, 0.9738, 0.2274, -1.11e-06, 0.986, -0.167, -3.924e-07, 0.9738, 0.2274, -1.11e-06, 0.6244, 0.6929, 0.3605, 0.8433, 0.2274, 0.4869, 0.986, -0.167, -3.924e-07, 0.9738, 0.2274, -1.11e-06, 0.8433, 0.2274, 0.4869, -3.719e-05, -0.8952, 0.4456, 4.721e-07, -0.9783, 0.2073, -0.1037, -0.9783, 0.1796, -3.719e-05, -0.8952, 0.4456, 0.1037, -0.9783, 0.1796, 4.721e-07, -0.9783, 0.2073, -3.719e-05, -0.8952, 0.4456, -0.1037, -0.9783, 0.1796, -0.4176, -0.8876, -0.1943, 0.4284, -0.8894, 0.1593, 0.1037, -0.9783, 0.1796, -3.719e-05, -0.8952, 0.4456, -0.4176, -0.8876, -0.1943, -0.1037, -0.9783, 0.1796, -0.1796, -0.9783, 0.1037, 0.4284, -0.8894, 0.1593, 0.1796, -0.9783, 0.1037, 0.1037, -0.9783, 0.1796, -0.4176, -0.8876, -0.1943, -0.1796, -0.9783, 0.1037, -0.154, -0.8932, -0.4225, -0.154, -0.8932, -0.4225, -0.1796, -0.9783, 0.1037, -0.2073, -0.9783, 1.532e-07, -0.154, -0.8932, -0.4225, -0.2073, -0.9783, 1.532e-07, -0.1796, -0.9783, -0.1037, -0.154, -0.8932, -0.4225, -0.1796, -0.9783, -0.1037, 0.1943, -0.8876, -0.4176, 0.1943, -0.8876, -0.4176, -0.1796, -0.9783, -0.1037, -0.1037, -0.9783, -0.1796, 0.1943, -0.8876, -0.4176, -0.1037, -0.9783, -0.1796, 0.4225, -0.8932, -0.154, 0.4225, -0.8932, -0.154, -0.1037, -0.9783, -0.1796, -5.011e-07, -0.9783, -0.2073, 0.4225, -0.8932, -0.154, -5.011e-07, -0.9783, -0.2073, 0.1037, -0.9783, -0.1796, 0.4225, -0.8932, -0.154, 0.1037, -0.9783, -0.1796, 0.4176, -0.8876, 0.1943, 0.4176, -0.8876, 0.1943, 0.1037, -0.9783, -0.1796, 0.1796, -0.9783, -0.1037, 0.4176, -0.8876, 0.1943, 0.1796, -0.9783, -0.1037, 0.154, -0.8932, 0.4225, 0.154, -0.8932, 0.4225, 0.1796, -0.9783, -0.1037, 0.2073, -0.9783, -2.578e-07, 0.154, -0.8932, 0.4225, 0.2073, -0.9783, -2.578e-07, 0.1796, -0.9783, 0.1037, 0.154, -0.8932, 0.4225, 0.1796, -0.9783, 0.1037, 0.4284, -0.8894, 0.1593, 0.0, -1.0, -7.582e-07, 0.0, -1.0, -1.926e-07, 0.0, -1.0, -6.772e-07, 0.0, -1.0, -6.772e-07, 0.0, -1.0, -1.926e-07, 0.0, -1.0, 0.0, 0.0, -1.0, -8.099e-08, 0.0, -1.0, -1.926e-07, 0.0, -1.0, -7.582e-07, 0.0, -1.0, 0.0, 0.0, -1.0, -1.926e-07, 0.0, -1.0, -1.204e-08, 0.0, -1.0, 0.0, 0.0, -1.0, -1.926e-07, 0.0, -1.0, -8.099e-08, 0.0, -1.0, -1.204e-08, 0.0, -1.0, -1.926e-07, 0.0, -1.0, -1.204e-08, 0.0, -1.0, 0.0, 0.0, -1.0, -1.926e-07, 0.0, -1.0, 0.0, 0.0, -1.0, -1.204e-08, 0.0, -1.0, -1.926e-07, 0.0, -1.0, 0.0, -0.617, -0.4886, -0.617, 2.372e-05, -0.1126, -0.9936, -4.135e-06, -0.4886, -0.8725, 2.372e-05, -0.1126, -0.9936, 0.867, -0.2184, -0.4478, -4.135e-06, -0.4886, -0.8725, -0.7792, -0.1174, -0.6156, 2.372e-05, -0.1126, -0.9936, -0.617, -0.4886, -0.617, -4.135e-06, -0.4886, -0.8725, 0.867, -0.2184, -0.4478, 0.617, -0.4886, -0.617, -0.8725, -0.4886, 3.297e-06, -0.7792, -0.1174, -0.6156, -0.617, -0.4886, -0.617, 0.867, -0.2184, -0.4478, 0.9302, -0.2259, 0.2893, 0.617, -0.4886, -0.617, -0.9302, -0.2259, -0.2893, -0.7792, -0.1174, -0.6156, -0.8725, -0.4886, 3.297e-06, 0.617, -0.4886, -0.617, 0.9302, -0.2259, 0.2893, 0.8725, -0.4886, -3.266e-06, -0.617, -0.4886, 0.617, -0.9302, -0.2259, -0.2893, -0.8725, -0.4886, 3.297e-06, 0.9302, -0.2259, 0.2893, 0.4478, -0.2184, 0.867, 0.8725, -0.4886, -3.266e-06, -0.867, -0.2184, 0.4478, -0.9302, -0.2259, -0.2893, -0.617, -0.4886, 0.617, 0.8725, -0.4886, -3.266e-06, 0.4478, -0.2184, 0.867, 0.617, -0.4886, 0.617, 4.027e-06, -0.4886, 0.8725, -0.867, -0.2184, 0.4478, -0.617, -0.4886, 0.617, 0.4478, -0.2184, 0.867, -0.2893, -0.2259, 0.9302, 0.617, -0.4886, 0.617, 0.617, -0.4886, 0.617, -0.2893, -0.2259, 0.9302, 4.027e-06, -0.4886, 0.8725, -0.2893, -0.2259, 0.9302, -0.867, -0.2184, 0.4478, 4.027e-06, -0.4886, 0.8725])] * 3)])
me_rsrc_world_prop_outershell_metal_parts_waterdrum_01_set_mes = bpy.data.meshes.new('rsrc.world.prop.outershell.metal_parts.waterdrum_01_set-Mes')
me_rsrc_world_prop_outershell_metal_parts_waterdrum_01_set_mes.from_pydata([(-0.7411, 0.0, 0.1563), (-0.2093, -0.495, 0.3924), (-0.4445, -0.495, -0.01494), (-0.5059, 0.0, 0.5637), (-0.8647, 0.0, 0.6622), (-0.6093, -0.62, 0.5147), (-0.7504, -0.62, 0.2703), (-1.006, 0.0, 0.4178), (-0.2352, 0.0, -0.72), (-0.1411, 0.0, -1.08), (-0.1411, -0.62, -0.785), (-0.2352, -0.495, -0.3775), (0.1411, -0.62, -0.785), (0.2352, 0.0, -0.72), (0.2352, -0.495, -0.3775), (0.1411, 0.0, -1.08), (0.5059, 0.0, 0.5637), (0.7411, 0.0, 0.1563), (1.006, 0.0, 0.4178), (0.7504, -0.62, 0.2703), (0.4445, -0.495, -0.01494), (0.6093, -0.62, 0.5147), (0.2093, -0.495, 0.3924), (0.8647, 0.0, 0.6622), (0.9231, -2.22, 0.2107), (0.6563, -2.32, -0.5234), (0.7403, -2.22, -0.5904), (2.711e-07, -2.32, -0.8394), (0.8689, -0.64, 0.1983), (0.243, -0.32, 0.5045), (0.546, -0.32, 0.1246), (0.4378, -0.32, -0.3492), (0.6968, -0.64, -0.5557), (2.798e-07, -0.64, -0.8913), (1.758e-07, -0.32, -0.56), (-0.4378, -0.32, -0.3492), (2.972e-07, -2.22, -0.9469), (-0.6563, -2.32, -0.5234), (-0.7403, -2.22, -0.5904), (-0.9231, -2.22, 0.2107), (-0.6968, -0.64, -0.5557), (-0.8689, -0.64, 0.1983), (-0.546, -0.32, 0.1246), (-0.3867, -0.64, 0.803), (-0.243, -0.32, 0.5045), (-0.4108, -2.22, 0.8531), (0.3867, -0.64, 0.803), (0.4108, -2.22, 0.8531), (0.3642, -2.32, 0.7563), (0.0, -2.4, 5.887e-09), (0.8184, -2.32, 0.1868), (-0.8184, -2.32, 0.1868), (-0.3642, -2.32, 0.7563)], [], [(0, 3, 1), (1, 2, 0), (3, 4, 5), (5, 1, 3), (4, 7, 6), (6, 5, 4), (6, 0, 2), (0, 6, 7), (13, 8, 11), (11, 14, 13), (8, 9, 10), (10, 11, 8), (9, 15, 12), (12, 10, 9), (12, 13, 14), (13, 12, 15), (16, 17, 20), (20, 22, 16), (17, 18, 19), (19, 20, 17), (18, 23, 21), (21, 19, 18), (21, 16, 22), (16, 21, 23), (47, 48, 50), (50, 24, 47), (24, 50, 25), (24, 46, 47), (25, 26, 24), (26, 25, 27), (24, 28, 46), (26, 28, 24), (28, 29, 46), (28, 30, 29), (28, 31, 30), (32, 31, 28), (26, 32, 28), (33, 31, 32), (33, 34, 31), (33, 35, 34), (36, 33, 32), (36, 32, 26), (27, 36, 26), (36, 27, 37), (37, 38, 36), (38, 33, 36), (38, 37, 51), (51, 39, 38), (39, 51, 52), (39, 40, 38), (38, 40, 33), (40, 35, 33), (39, 41, 40), (41, 35, 40), (41, 42, 35), (43, 42, 41), (43, 44, 42), (45, 43, 41), (45, 41, 39), (45, 46, 43), (45, 47, 46), (48, 47, 45), (45, 52, 48), (52, 45, 39), (49, 27, 25), (49, 25, 50), (49, 37, 27), (49, 50, 48), (49, 51, 37), (49, 48, 52), (49, 52, 51)])
me_rsrc_world_prop_outershell_metal_parts_waterdrum_01_set_mes.polygons.foreach_set('use_smooth', [True] * 71)
_k = set([(0, 2), (1, 3), (4, 5), (6, 7), (8, 11), (9, 10), (12, 15), (13, 14), (16, 22), (17, 20), (18, 19), (21, 23)])
me_rsrc_world_prop_outershell_metal_parts_waterdrum_01_set_mes.attributes.new('sharp_edge', 'BOOLEAN', 'EDGE').data.foreach_set('value', [ (min(e.vertices), max(e.vertices)) in _k for e in me_rsrc_world_prop_outershell_metal_parts_waterdrum_01_set_mes.edges])
_k = {(6, 7): 1.0, (0, 2): 1.0, (4, 5): 1.0, (9, 10): 1.0, (13, 14): 1.0, (18, 19): 1.0, (12, 15): 1.0, (21, 23): 1.0, (1, 3): 1.0, (8, 11): 1.0, (17, 20): 1.0, (16, 22): 1.0}
me_rsrc_world_prop_outershell_metal_parts_waterdrum_01_set_mes.attributes.new('crease_edge', 'FLOAT', 'EDGE').data.foreach_set('value', [_k.get((min(e.vertices), max(e.vertices)), 0.0) for e in me_rsrc_world_prop_outershell_metal_parts_waterdrum_01_set_mes.edges])
_uv = me_rsrc_world_prop_outershell_metal_parts_waterdrum_01_set_mes.uv_layers.new(name='UVMap')
_uv.uv.foreach_set('vector', [0.9048, 0.7969, 0.9431, 0.7969, 0.9431, 0.8181, 0.9431, 0.8181, 0.9048, 0.8181, 0.9048, 0.7969, 0.9746, 0.7817, 0.997, 0.8321, 0.8819, 0.832, 0.8819, 0.832, 0.879, 0.7682, 0.9746, 0.7817, 0.997, 0.8321, 0.9968, 0.8718, 0.8817, 0.8715, 0.8817, 0.8715, 0.8819, 0.832, 0.997, 0.8321, 0.8819, 0.832, 0.9746, 0.7816, 0.879, 0.7682, 0.9746, 0.7816, 0.8819, 0.832, 0.9969, 0.8318, 0.9048, 0.7969, 0.9431, 0.7969, 0.9431, 0.8181, 0.9431, 0.8181, 0.9048, 0.8181, 0.9048, 0.7969, 0.9746, 0.7817, 0.997, 0.8321, 0.8819, 0.832, 0.8819, 0.832, 0.879, 0.7682, 0.9746, 0.7817, 0.997, 0.8321, 0.9968, 0.8718, 0.8817, 0.8715, 0.8817, 0.8715, 0.8819, 0.832, 0.997, 0.8321, 0.8819, 0.832, 0.9746, 0.7816, 0.879, 0.7682, 0.9746, 0.7816, 0.8819, 0.832, 0.9969, 0.8318, 0.9048, 0.7969, 0.9431, 0.7969, 0.9431, 0.8181, 0.9431, 0.8181, 0.9048, 0.8181, 0.9048, 0.7969, 0.9746, 0.7817, 0.997, 0.8321, 0.8819, 0.832, 0.8819, 0.832, 0.879, 0.7682, 0.9746, 0.7817, 0.997, 0.8321, 0.9968, 0.8718, 0.8817, 0.8715, 0.8817, 0.8715, 0.8819, 0.832, 0.997, 0.8321, 0.8819, 0.832, 0.9746, 0.7816, 0.879, 0.7682, 0.9746, 0.7816, 0.8819, 0.832, 0.9969, 0.8318, 1.0, 0.234, 1.0, 0.246, 0.8366, 0.246, 0.8366, 0.246, 0.8355, 0.234, 1.0, 0.234, 0.8355, 0.234, 0.8366, 0.246, 0.6722, 0.246, 0.8355, 0.234, 1.0, 0.04515, 1.0, 0.234, 0.6722, 0.246, 0.6712, 0.234, 0.8355, 0.234, 0.6712, 0.234, 0.6722, 0.246, 0.5011, 0.246, 0.8355, 0.234, 0.836, 0.04515, 1.0, 0.04515, 0.6712, 0.234, 0.836, 0.04515, 0.8355, 0.234, 0.836, 0.04515, 1.0, 0.0069, 1.0, 0.04515, 0.836, 0.04515, 0.8413, 0.0069, 1.0, 0.0069, 0.836, 0.04515, 0.6765, 0.0069, 0.8413, 0.0069, 0.6717, 0.04515, 0.6765, 0.0069, 0.836, 0.04515, 0.6712, 0.234, 0.6717, 0.04515, 0.836, 0.04515, 0.5011, 0.04515, 0.6765, 0.0069, 0.6717, 0.04515, 0.5011, 0.04515, 0.5011, 0.0069, 0.6765, 0.0069, 0.5011, 0.04515, 0.3257, 0.0069, 0.5011, 0.0069, 0.5011, 0.234, 0.5011, 0.04515, 0.6717, 0.04515, 0.5011, 0.234, 0.6717, 0.04515, 0.6712, 0.234, 0.5011, 0.246, 0.5011, 0.234, 0.6712, 0.234, 0.5011, 0.234, 0.5011, 0.246, 0.3301, 0.246, 0.3301, 0.246, 0.331, 0.234, 0.5011, 0.234, 0.331, 0.234, 0.5011, 0.04515, 0.5011, 0.234, 0.331, 0.234, 0.3301, 0.246, 0.1656, 0.246, 0.1656, 0.246, 0.1667, 0.234, 0.331, 0.234, 0.1667, 0.234, 0.1656, 0.246, 0.0, 0.246, 0.1667, 0.234, 0.3305, 0.04515, 0.331, 0.234, 0.331, 0.234, 0.3305, 0.04515, 0.5011, 0.04515, 0.3305, 0.04515, 0.3257, 0.0069, 0.5011, 0.04515, 0.1667, 0.234, 0.1662, 0.04515, 0.3305, 0.04515, 0.1662, 0.04515, 0.3257, 0.0069, 0.3305, 0.04515, 0.1662, 0.04515, 0.1609, 0.0069, 0.3257, 0.0069, 0.0, 0.04515, 0.1609, 0.0069, 0.1662, 0.04515, 0.0, 0.04515, 0.0, 0.0069, 0.1609, 0.0069, 0.0, 0.234, 0.0, 0.04515, 0.1662, 0.04515, 0.0, 0.234, 0.1662, 0.04515, 0.1667, 0.234, 0.0, 0.234, 0.042, 0.04515, 0.0, 0.04515, 0.0, 0.234, 0.04214, 0.234, 0.042, 0.04515, 0.04214, 0.246, 0.04214, 0.234, 0.0, 0.234, 0.0, 0.234, 0.0, 0.246, 0.04214, 0.246, 0.0, 0.246, 0.0, 0.234, 0.1667, 0.234, 0.6254, 0.9405, 0.6254, 0.8785, 0.7198, 0.9018, 0.6254, 0.9405, 0.7198, 0.9018, 0.7431, 0.9542, 0.6254, 0.9405, 0.5311, 0.9018, 0.6254, 0.8785, 0.6254, 0.9405, 0.7431, 0.9542, 0.6778, 0.9963, 0.6254, 0.9405, 0.5078, 0.9542, 0.5311, 0.9018, 0.6254, 0.9405, 0.6778, 0.9963, 0.5731, 0.9963, 0.6254, 0.9405, 0.5731, 0.9963, 0.5078, 0.9542])
me_rsrc_world_prop_outershell_metal_parts_waterdrum_01_set_mes.materials.append(mat_dummymtl_rsrc_world_prop_outershell_metal_parts_waterdrum_0)
me_rsrc_world_prop_outershell_metal_parts_waterdrum_01_set_mes.update()
me_rsrc_world_prop_outershell_metal_parts_waterdrum_01_set_mes.normals_split_custom_set([tuple(v) for v in zip(*[iter([0.7122, 0.5689, -0.4112, 0.7122, 0.5689, -0.4112, 0.7122, 0.5689, -0.4112, 0.7122, 0.5689, -0.4112, 0.7122, 0.5689, -0.4112, 0.7122, 0.5689, -0.4112, 0.2843, -0.1225, 0.9509, 0.2629, -0.1194, 0.9574, 0.3056, -0.1255, 0.9439, 0.3056, -0.1255, 0.9439, 0.3264, -0.1284, 0.9365, 0.2843, -0.1225, 0.9509, -0.782, -0.4296, 0.4515, -0.782, -0.4296, 0.4515, -0.782, -0.4296, 0.4515, -0.782, -0.4296, 0.4515, -0.782, -0.4296, 0.4515, -0.782, -0.4296, 0.4515, -0.6646, -0.1255, -0.7366, -0.6813, -0.1225, -0.7217, -0.6478, -0.1284, -0.7509, -0.6813, -0.1225, -0.7217, -0.6646, -0.1255, -0.7366, -0.6977, -0.1194, -0.7064, 0.0, 0.5689, 0.8224, 0.0, 0.5689, 0.8224, 0.0, 0.5689, 0.8224, 0.0, 0.5689, 0.8224, 0.0, 0.5689, 0.8224, 0.0, 0.5689, 0.8224, -0.9656, -0.1225, -0.2292, -0.9606, -0.1194, -0.251, -0.9702, -0.1255, -0.2073, -0.9702, -0.1255, -0.2073, -0.9742, -0.1284, -0.1855, -0.9656, -0.1225, -0.2292, 0.0, -0.4296, -0.903, 0.0, -0.4296, -0.903, 0.0, -0.4296, -0.903, 0.0, -0.4296, -0.903, 0.0, -0.4296, -0.903, 0.0, -0.4296, -0.903, 0.9702, -0.1255, -0.2073, 0.9656, -0.1225, -0.2292, 0.9742, -0.1284, -0.1855, 0.9656, -0.1225, -0.2292, 0.9702, -0.1255, -0.2073, 0.9606, -0.1194, -0.251, -0.7122, 0.5689, -0.4112, -0.7122, 0.5689, -0.4112, -0.7122, 0.5689, -0.4112, -0.7122, 0.5689, -0.4112, -0.7122, 0.5689, -0.4112, -0.7122, 0.5689, -0.4112, 0.6813, -0.1225, -0.7217, 0.6977, -0.1194, -0.7064, 0.6646, -0.1255, -0.7366, 0.6646, -0.1255, -0.7366, 0.6478, -0.1284, -0.7509, 0.6813, -0.1225, -0.7217, 0.782, -0.4296, 0.4515, 0.3755, -0.7113, 0.5942, 0.7827, -0.5864, 0.2085, 0.7827, -0.5864, 0.2085, 0.782, -0.4296, 0.4515, 0.782, -0.4296, 0.4515, 0.2539, -0.2685, 0.9292, -0.2843, -0.1225, 0.9509, -0.3264, -0.1284, 0.9365, -0.2843, -0.1225, 0.9509, 0.2539, -0.2685, 0.9292, -0.5794, 0.2444, 0.7775, 0.4068, -0.3476, 0.8448, 0.2082, -0.8774, 0.4323, 0.4678, -0.8774, 0.1068, 0.4678, -0.8774, 0.1068, 0.9141, -0.3476, 0.2086, 0.4068, -0.3476, 0.8448, 0.9141, -0.3476, 0.2086, 0.4678, -0.8774, 0.1068, 0.3752, -0.8774, -0.2992, 0.9141, -0.3476, 0.2086, 0.5114, 0.2498, 0.8223, 0.4068, -0.3476, 0.8448, 0.3752, -0.8774, -0.2992, 0.7331, -0.3476, -0.5846, 0.9141, -0.3476, 0.2086, 0.7331, -0.3476, -0.5846, 0.3752, -0.8774, -0.2992, -5.56e-06, -0.8774, -0.4798, 0.9141, -0.3476, 0.2086, 0.9047, 0.3727, 0.2065, 0.5114, 0.2498, 0.8223, 0.7331, -0.3476, -0.5846, 0.9047, 0.3727, 0.2065, 0.9141, -0.3476, 0.2086, 0.9047, 0.3727, 0.2065, 0.5717, 0.6821, 0.456, 0.5114, 0.2498, 0.8223, 0.9047, 0.3727, 0.2065, 0.6774, 0.7192, 0.1546, 0.5717, 0.6821, 0.456, 0.9047, 0.3727, 0.2065, 0.5432, 0.7192, -0.4332, 0.6774, 0.7192, 0.1546, 0.7255, 0.3726, -0.5786, 0.5432, 0.7192, -0.4332, 0.9047, 0.3727, 0.2065, 0.7331, -0.3476, -0.5846, 0.7255, 0.3726, -0.5786, 0.9047, 0.3727, 0.2065, 2.448e-06, 0.3727, -0.928, 0.5432, 0.7192, -0.4332, 0.7255, 0.3726, -0.5786, 2.448e-06, 0.3727, -0.928, 8.322e-08, 0.7192, -0.6948, 0.5432, 0.7192, -0.4332, 2.448e-06, 0.3727, -0.928, -0.5432, 0.7192, -0.4332, 8.322e-08, 0.7192, -0.6948, -4.48e-06, -0.3476, -0.9376, 2.448e-06, 0.3727, -0.928, 0.7255, 0.3726, -0.5786, -4.48e-06, -0.3476, -0.9376, 0.7255, 0.3726, -0.5786, 0.7331, -0.3476, -0.5846, -5.56e-06, -0.8774, -0.4798, -4.48e-06, -0.3476, -0.9376, 0.7331, -0.3476, -0.5846, -4.48e-06, -0.3476, -0.9376, -5.56e-06, -0.8774, -0.4798, -0.3752, -0.8774, -0.2992, -0.3752, -0.8774, -0.2992, -0.7331, -0.3476, -0.5846, -4.48e-06, -0.3476, -0.9376, -0.7331, -0.3476, -0.5846, 2.448e-06, 0.3727, -0.928, -4.48e-06, -0.3476, -0.9376, -0.7331, -0.3476, -0.5846, -0.3752, -0.8774, -0.2992, -0.4678, -0.8774, 0.1068, -0.4678, -0.8774, 0.1068, -0.9141, -0.3476, 0.2086, -0.7331, -0.3476, -0.5846, -0.9141, -0.3476, 0.2086, -0.4678, -0.8774, 0.1068, -0.2082, -0.8774, 0.4323, -0.9141, -0.3476, 0.2086, -0.7255, 0.3726, -0.5786, -0.7331, -0.3476, -0.5846, -0.7331, -0.3476, -0.5846, -0.7255, 0.3726, -0.5786, 2.448e-06, 0.3727, -0.928, -0.7255, 0.3726, -0.5786, -0.5432, 0.7192, -0.4332, 2.448e-06, 0.3727, -0.928, -0.9141, -0.3476, 0.2086, -0.9047, 0.3727, 0.2065, -0.7255, 0.3726, -0.5786, -0.9047, 0.3727, 0.2065, -0.5432, 0.7192, -0.4332, -0.7255, 0.3726, -0.5786, -0.9047, 0.3727, 0.2065, -0.6774, 0.7192, 0.1546, -0.5432, 0.7192, -0.4332, -0.5114, 0.2498, 0.8222, -0.6774, 0.7192, 0.1546, -0.9047, 0.3727, 0.2065, -0.5114, 0.2498, 0.8222, -0.5717, 0.6821, 0.456, -0.6774, 0.7192, 0.1546, -0.4068, -0.3477, 0.8448, -0.5114, 0.2498, 0.8222, -0.9047, 0.3727, 0.2065, -0.4068, -0.3477, 0.8448, -0.9047, 0.3727, 0.2065, -0.9141, -0.3476, 0.2086, -0.4068, -0.3477, 0.8448, 0.5114, 0.2498, 0.8223, -0.5114, 0.2498, 0.8222, -0.4068, -0.3477, 0.8448, 0.4068, -0.3476, 0.8448, 0.5114, 0.2498, 0.8223, 0.2082, -0.8774, 0.4323, 0.4068, -0.3476, 0.8448, -0.4068, -0.3477, 0.8448, -0.4068, -0.3477, 0.8448, -0.2082, -0.8774, 0.4323, 0.2082, -0.8774, 0.4323, -0.2082, -0.8774, 0.4323, -0.4068, -0.3477, 0.8448, -0.9141, -0.3476, 0.2086, 2.037e-08, -1.0, -2.277e-08, -5.56e-06, -0.8774, -0.4798, 0.3752, -0.8774, -0.2992, 2.037e-08, -1.0, -2.277e-08, 0.3752, -0.8774, -0.2992, 0.4678, -0.8774, 0.1068, 2.037e-08, -1.0, -2.277e-08, -0.3752, -0.8774, -0.2992, -5.56e-06, -0.8774, -0.4798, 2.037e-08, -1.0, -2.277e-08, 0.4678, -0.8774, 0.1068, 0.2082, -0.8774, 0.4323, 2.037e-08, -1.0, -2.277e-08, -0.4678, -0.8774, 0.1068, -0.3752, -0.8774, -0.2992, 2.037e-08, -1.0, -2.277e-08, 0.2082, -0.8774, 0.4323, -0.2082, -0.8774, 0.4323, 2.037e-08, -1.0, -2.277e-08, -0.2082, -0.8774, 0.4323, -0.4678, -0.8774, 0.1068])] * 3)])

# ---- objects
ob_metal_parts_waterdrum_01_set_meshsets_cylinder_01_hires__mesh_0 = bpy.data.objects.new('metal_parts.waterdrum_01_set-MeshSets[cylinder_01_hires].Mesh[0', me_rsrc_world_prop_outershell_metal_parts_waterdrum_01_set_meshset)
ob_metal_parts_waterdrum_01_set_meshsets_cylinder_01_lowres__mesh = bpy.data.objects.new('metal_parts.waterdrum_01_set-MeshSets[cylinder_01_lowres].Mesh[', me_rsrc_world_prop_outershell_metal_parts_waterdrum_01_set_mes)

# ---- transforms, parenting, visibility, modifiers, constraints
ob_metal_parts_waterdrum_01_set_meshsets_cylinder_01_hires__mesh_0.location = (0.0, -3.0, 0.0)
ob_metal_parts_waterdrum_01_set_meshsets_cylinder_01_hires__mesh_0.rotation_mode = 'QUATERNION'
ob_metal_parts_waterdrum_01_set_meshsets_cylinder_01_hires__mesh_0.rotation_quaternion = (0.7071, -0.7071, -1.57e-16, -9.358e-24)
_m = ob_metal_parts_waterdrum_01_set_meshsets_cylinder_01_hires__mesh_0.modifiers.new('Weighted Normal', 'WEIGHTED_NORMAL')
_m.keep_sharp = True
ob_metal_parts_waterdrum_01_set_meshsets_cylinder_01_lowres__mesh.location = (0.0, 0.0, 0.0)
ob_metal_parts_waterdrum_01_set_meshsets_cylinder_01_lowres__mesh.rotation_mode = 'QUATERNION'
ob_metal_parts_waterdrum_01_set_meshsets_cylinder_01_lowres__mesh.rotation_quaternion = (0.7071, -0.7071, -1.57e-16, -9.358e-24)
_m = ob_metal_parts_waterdrum_01_set_meshsets_cylinder_01_lowres__mesh.modifiers.new('Weighted Normal', 'WEIGHTED_NORMAL')
_m.keep_sharp = True

# ---- collection membership
scene.collection.objects.link(ob_metal_parts_waterdrum_01_set_meshsets_cylinder_01_hires__mesh_0)
scene.collection.objects.link(ob_metal_parts_waterdrum_01_set_meshsets_cylinder_01_lowres__mesh)

# ---- scene / render settings (as saved in the file)
scene.frame_start = 1; scene.frame_end = 250; scene.frame_set(1)
scene.render.engine = 'BLENDER_EEVEE_NEXT'
scene.cycles.sampling_pattern = 'TABULATED_SOBOL'
scene.cycles.use_light_tree = False
scene.view_settings.view_transform = 'Filmic'
bpy.context.view_layer.update()

# ---- added for rendering (the .blend has no active camera and no usable light): camera, sun
cam_auto = bpy.data.cameras.new('AutoCamera')
cam_auto.lens = 50.0
cam_auto.sensor_width = 36.0
cam_auto.clip_end = 1000.0
ob_auto_camera = bpy.data.objects.new('AutoCamera', cam_auto)
scene.collection.objects.link(ob_auto_camera)
ob_auto_camera.location = (5.40625, -8.10094, 5.525)
ob_auto_camera.rotation_euler = (1.09748, -7.21219e-08, 0.694738)
scene.camera = ob_auto_camera
light_auto_sun = bpy.data.lights.new('AutoSun', 'SUN')
light_auto_sun.energy = 3.0
light_auto_sun.angle = 0.0523599
ob_auto_sun = bpy.data.objects.new('AutoSun', light_auto_sun)
scene.collection.objects.link(ob_auto_sun)
ob_auto_sun.rotation_euler = (0.872665, 0.174533, 0.523599)
bpy.context.view_layer.update()
